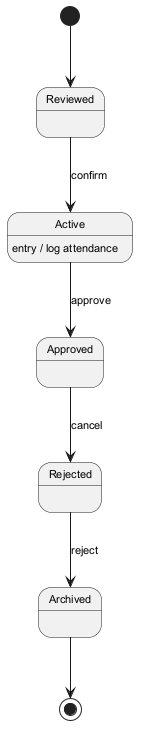

The diagram above was rendered by PlantUML. Its source (embedded in the PNG):
@startuml
skinparam backgroundColor #FFFFFF
skinparam classBackgroundColor #E8F4FA
skinparam classBorderColor #2C7DA0
skinparam defaultFontSize 11
[*] --> Reviewed
Reviewed --> Active : confirm
Active --> Approved : approve
Active : entry / log attendance
Approved --> Rejected : cancel
Rejected --> Archived : reject
Archived --> [*]
@enduml